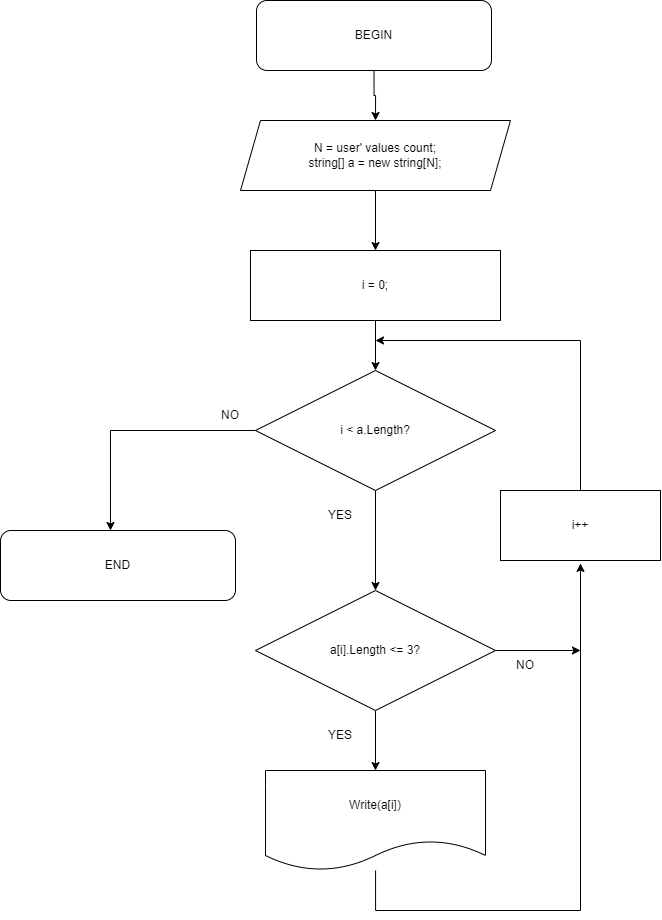

The diagram above was exported from draw.io. Its source (the exported page's mxGraphModel, read from the mxfile embedded in the PNG):
<mxGraphModel dx="2188" dy="1222" grid="1" gridSize="10" guides="1" tooltips="1" connect="1" arrows="1" fold="1" page="1" pageScale="1" pageWidth="850" pageHeight="1100" math="0" shadow="0">
  <root>
    <mxCell id="0" />
    <mxCell id="1" parent="0" />
    <mxCell id="2" style="edgeStyle=orthogonalEdgeStyle;rounded=0;orthogonalLoop=1;jettySize=auto;html=1;entryX=0.5;entryY=0;entryDx=0;entryDy=0;" edge="1" source="3" target="5" parent="1">
      <mxGeometry relative="1" as="geometry" />
    </mxCell>
    <mxCell id="3" value="N = user' values count;&lt;br&gt;string[] a = new string[N];" style="shape=parallelogram;perimeter=parallelogramPerimeter;whiteSpace=wrap;html=1;fixedSize=1;" vertex="1" parent="1">
      <mxGeometry x="270" y="170" width="270" height="70" as="geometry" />
    </mxCell>
    <mxCell id="4" style="edgeStyle=orthogonalEdgeStyle;rounded=0;orthogonalLoop=1;jettySize=auto;html=1;" edge="1" source="5" target="8" parent="1">
      <mxGeometry relative="1" as="geometry" />
    </mxCell>
    <mxCell id="5" value="i = 0;" style="rounded=0;whiteSpace=wrap;html=1;" vertex="1" parent="1">
      <mxGeometry x="280" y="300" width="250" height="70" as="geometry" />
    </mxCell>
    <mxCell id="6" style="edgeStyle=orthogonalEdgeStyle;rounded=0;orthogonalLoop=1;jettySize=auto;html=1;entryX=0.5;entryY=0;entryDx=0;entryDy=0;" edge="1" source="8" target="13" parent="1">
      <mxGeometry relative="1" as="geometry" />
    </mxCell>
    <mxCell id="7" style="edgeStyle=orthogonalEdgeStyle;rounded=0;orthogonalLoop=1;jettySize=auto;html=1;" edge="1" source="8" target="18" parent="1">
      <mxGeometry relative="1" as="geometry">
        <Array as="points">
          <mxPoint x="140" y="480" />
        </Array>
      </mxGeometry>
    </mxCell>
    <mxCell id="8" value="i &amp;lt; a.Length?" style="rhombus;whiteSpace=wrap;html=1;" vertex="1" parent="1">
      <mxGeometry x="285" y="420" width="240" height="120" as="geometry" />
    </mxCell>
    <mxCell id="9" style="edgeStyle=orthogonalEdgeStyle;rounded=0;orthogonalLoop=1;jettySize=auto;html=1;entryX=0.496;entryY=1.042;entryDx=0;entryDy=0;entryPerimeter=0;" edge="1" source="10" target="20" parent="1">
      <mxGeometry relative="1" as="geometry">
        <Array as="points">
          <mxPoint x="405" y="960" />
          <mxPoint x="610" y="960" />
          <mxPoint x="610" y="613" />
        </Array>
      </mxGeometry>
    </mxCell>
    <mxCell id="10" value="Write(a[i])" style="shape=document;whiteSpace=wrap;html=1;boundedLbl=1;" vertex="1" parent="1">
      <mxGeometry x="295" y="820" width="220" height="100" as="geometry" />
    </mxCell>
    <mxCell id="11" style="edgeStyle=orthogonalEdgeStyle;rounded=0;orthogonalLoop=1;jettySize=auto;html=1;" edge="1" source="13" target="10" parent="1">
      <mxGeometry relative="1" as="geometry" />
    </mxCell>
    <mxCell id="12" style="edgeStyle=orthogonalEdgeStyle;rounded=0;orthogonalLoop=1;jettySize=auto;html=1;exitX=1;exitY=0.5;exitDx=0;exitDy=0;" edge="1" source="13" parent="1">
      <mxGeometry relative="1" as="geometry">
        <mxPoint x="610" y="699.9999999999998" as="targetPoint" />
        <mxPoint x="531" y="700" as="sourcePoint" />
      </mxGeometry>
    </mxCell>
    <mxCell id="13" value="a[i].Length &amp;lt;= 3?" style="rhombus;whiteSpace=wrap;html=1;" vertex="1" parent="1">
      <mxGeometry x="285" y="640" width="240" height="120" as="geometry" />
    </mxCell>
    <mxCell id="14" value="YES" style="text;html=1;strokeColor=none;fillColor=none;align=center;verticalAlign=middle;whiteSpace=wrap;rounded=0;" vertex="1" parent="1">
      <mxGeometry x="340" y="550" width="60" height="30" as="geometry" />
    </mxCell>
    <mxCell id="15" value="YES" style="text;html=1;strokeColor=none;fillColor=none;align=center;verticalAlign=middle;whiteSpace=wrap;rounded=0;" vertex="1" parent="1">
      <mxGeometry x="340" y="770" width="60" height="30" as="geometry" />
    </mxCell>
    <mxCell id="16" style="edgeStyle=orthogonalEdgeStyle;rounded=0;orthogonalLoop=1;jettySize=auto;html=1;entryX=0.5;entryY=0;entryDx=0;entryDy=0;" edge="1" source="17" target="3" parent="1">
      <mxGeometry relative="1" as="geometry" />
    </mxCell>
    <mxCell id="17" value="BEGIN" style="rounded=1;whiteSpace=wrap;html=1;" vertex="1" parent="1">
      <mxGeometry x="286" y="50" width="235" height="70" as="geometry" />
    </mxCell>
    <mxCell id="18" value="END" style="rounded=1;whiteSpace=wrap;html=1;" vertex="1" parent="1">
      <mxGeometry x="30" y="580" width="235" height="70" as="geometry" />
    </mxCell>
    <mxCell id="19" style="edgeStyle=orthogonalEdgeStyle;rounded=0;orthogonalLoop=1;jettySize=auto;html=1;" edge="1" source="20" parent="1">
      <mxGeometry relative="1" as="geometry">
        <mxPoint x="405" y="389.9999999999998" as="targetPoint" />
        <mxPoint x="735" y="540.0000000000001" as="sourcePoint" />
        <Array as="points">
          <mxPoint x="610" y="390" />
        </Array>
      </mxGeometry>
    </mxCell>
    <mxCell id="20" value="i++" style="rounded=0;whiteSpace=wrap;html=1;" vertex="1" parent="1">
      <mxGeometry x="530" y="540" width="160" height="70" as="geometry" />
    </mxCell>
    <mxCell id="21" value="NO" style="text;html=1;strokeColor=none;fillColor=none;align=center;verticalAlign=middle;whiteSpace=wrap;rounded=0;" vertex="1" parent="1">
      <mxGeometry x="525" y="700" width="60" height="30" as="geometry" />
    </mxCell>
    <mxCell id="22" value="NO" style="text;html=1;strokeColor=none;fillColor=none;align=center;verticalAlign=middle;whiteSpace=wrap;rounded=0;" vertex="1" parent="1">
      <mxGeometry x="230" y="450" width="60" height="30" as="geometry" />
    </mxCell>
  </root>
</mxGraphModel>